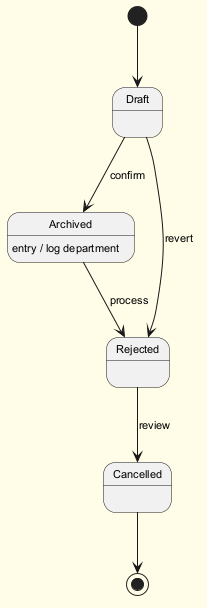

The diagram above was rendered by PlantUML. Its source (embedded in the PNG):
@startuml
skinparam backgroundColor #FFFDE7
skinparam classBackgroundColor #FFF9C4
skinparam classBorderColor #F57F17
skinparam defaultFontSize 11
[*] --> Draft
Draft --> Archived : confirm
Archived --> Rejected : process
Archived : entry / log department
Rejected --> Cancelled : review
Draft --> Rejected : revert
Cancelled --> [*]
@enduml